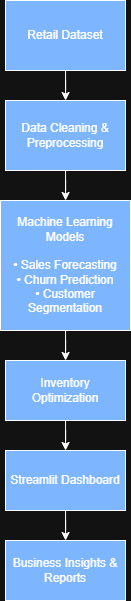

The diagram above was exported from draw.io. Its source (the exported page's mxGraphModel, read from the mxfile embedded in the PNG):
<mxGraphModel dx="1212" dy="1761" grid="1" gridSize="10" guides="1" tooltips="1" connect="1" arrows="1" fold="1" page="1" pageScale="1" pageWidth="850" pageHeight="1100" math="0" shadow="0">
  <root>
    <mxCell id="0" />
    <mxCell id="1" parent="0" />
    <mxCell id="ny3yDHz4k43jGukRy0J--18" edge="1" parent="1" source="ny3yDHz4k43jGukRy0J--1" style="edgeStyle=orthogonalEdgeStyle;rounded=0;orthogonalLoop=1;jettySize=auto;html=1;" target="ny3yDHz4k43jGukRy0J--17" value="">
      <mxGeometry relative="1" as="geometry" />
    </mxCell>
    <mxCell id="ny3yDHz4k43jGukRy0J--1" parent="1" style="rounded=0;whiteSpace=wrap;html=1;fillColor=light-dark(#FFFFFF,#7DB6FF);" value="Retail Dataset" vertex="1">
      <mxGeometry height="70" width="120" x="375" y="-450" as="geometry" />
    </mxCell>
    <mxCell id="ny3yDHz4k43jGukRy0J--9" edge="1" parent="1" source="ny3yDHz4k43jGukRy0J--4" style="edgeStyle=orthogonalEdgeStyle;rounded=0;orthogonalLoop=1;jettySize=auto;html=1;" target="ny3yDHz4k43jGukRy0J--8" value="">
      <mxGeometry relative="1" as="geometry" />
    </mxCell>
    <mxCell id="ny3yDHz4k43jGukRy0J--4" parent="1" style="whiteSpace=wrap;html=1;fillColor=light-dark(#FFFFFF,#7DB6FF);" value="&lt;div&gt;Machine Learning Models&lt;/div&gt;&lt;div&gt;&lt;br&gt;&lt;/div&gt;&lt;div&gt;• Sales Forecasting&lt;/div&gt;&lt;div&gt;• Churn Prediction&lt;/div&gt;&lt;div&gt;• Customer Segmentation&lt;/div&gt;" vertex="1">
      <mxGeometry height="130" width="130" x="370" y="-250" as="geometry" />
    </mxCell>
    <mxCell id="ny3yDHz4k43jGukRy0J--11" edge="1" parent="1" source="ny3yDHz4k43jGukRy0J--8" style="edgeStyle=orthogonalEdgeStyle;rounded=0;orthogonalLoop=1;jettySize=auto;html=1;" target="ny3yDHz4k43jGukRy0J--10" value="">
      <mxGeometry relative="1" as="geometry" />
    </mxCell>
    <mxCell id="ny3yDHz4k43jGukRy0J--8" parent="1" style="whiteSpace=wrap;html=1;fillColor=light-dark(#FFFFFF,#7DB6FF);" value="Inventory Optimization" vertex="1">
      <mxGeometry height="60" width="120" x="375" y="-90" as="geometry" />
    </mxCell>
    <mxCell id="ny3yDHz4k43jGukRy0J--13" edge="1" parent="1" source="ny3yDHz4k43jGukRy0J--10" style="edgeStyle=orthogonalEdgeStyle;rounded=0;orthogonalLoop=1;jettySize=auto;html=1;" target="ny3yDHz4k43jGukRy0J--12" value="">
      <mxGeometry relative="1" as="geometry" />
    </mxCell>
    <mxCell id="ny3yDHz4k43jGukRy0J--10" parent="1" style="whiteSpace=wrap;html=1;fillColor=light-dark(#FFFFFF,#7DB6FF);" value="Streamlit Dashboard" vertex="1">
      <mxGeometry height="60" width="120" x="375" as="geometry" />
    </mxCell>
    <mxCell id="ny3yDHz4k43jGukRy0J--12" parent="1" style="whiteSpace=wrap;html=1;fillColor=light-dark(#FFFFFF,#7DB6FF);" value="Business Insights &amp;amp; Reports" vertex="1">
      <mxGeometry height="60" width="120" x="375" y="90" as="geometry" />
    </mxCell>
    <mxCell id="ny3yDHz4k43jGukRy0J--20" edge="1" parent="1" source="ny3yDHz4k43jGukRy0J--17" style="edgeStyle=orthogonalEdgeStyle;rounded=0;orthogonalLoop=1;jettySize=auto;html=1;" target="ny3yDHz4k43jGukRy0J--4" value="">
      <mxGeometry relative="1" as="geometry" />
    </mxCell>
    <mxCell id="ny3yDHz4k43jGukRy0J--17" parent="1" style="rounded=0;whiteSpace=wrap;html=1;fillColor=light-dark(#FFFFFF,#7DB6FF);" value="Data Cleaning &amp;amp; Preprocessing" vertex="1">
      <mxGeometry height="70" width="120" x="375" y="-350" as="geometry" />
    </mxCell>
  </root>
</mxGraphModel>